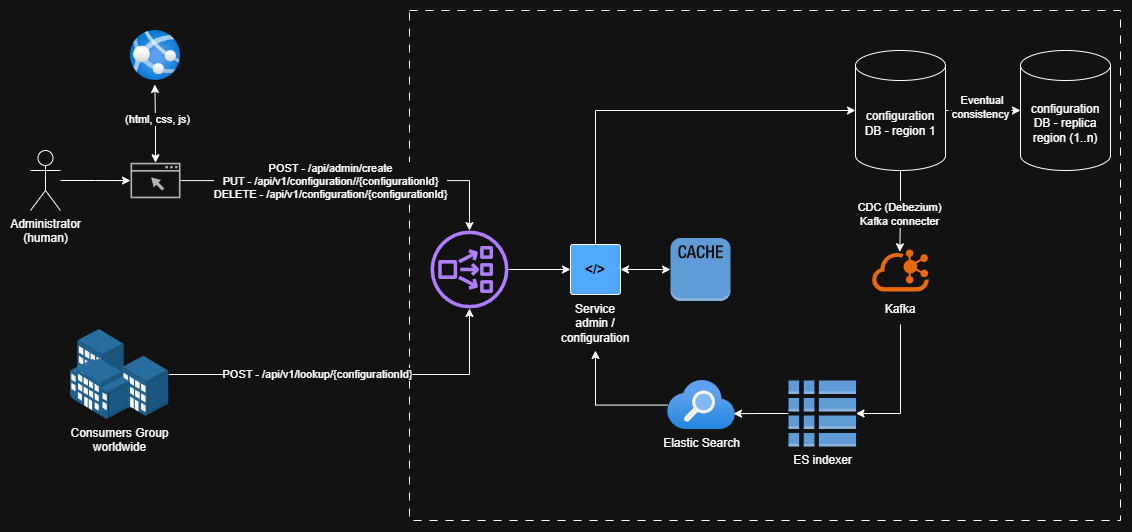

The diagram above was exported from draw.io. Its source (the exported page's mxGraphModel, read from the mxfile embedded in the PNG):
<mxGraphModel dx="1714" dy="991" grid="1" gridSize="10" guides="1" tooltips="1" connect="1" arrows="1" fold="1" page="1" pageScale="1" pageWidth="1169" pageHeight="827" math="0" shadow="0">
  <root>
    <mxCell id="0" />
    <mxCell id="1" parent="0" />
    <mxCell id="gz3YNe8Dvia6d0uX0VKV-34" parent="1" style="rounded=0;whiteSpace=wrap;html=1;dashed=1;dashPattern=8 8;" value="" vertex="1">
      <mxGeometry height="510" width="711" x="439" y="100" as="geometry" />
    </mxCell>
    <mxCell id="gz3YNe8Dvia6d0uX0VKV-24" edge="1" parent="1" source="gz3YNe8Dvia6d0uX0VKV-20" style="edgeStyle=orthogonalEdgeStyle;rounded=0;orthogonalLoop=1;jettySize=auto;html=1;" target="gz3YNe8Dvia6d0uX0VKV-23">
      <mxGeometry relative="1" as="geometry" />
    </mxCell>
    <mxCell id="gz3YNe8Dvia6d0uX0VKV-20" parent="1" style="shape=umlActor;verticalLabelPosition=bottom;verticalAlign=top;html=1;outlineConnect=0;" value="Administrator&lt;div&gt;(human)&lt;/div&gt;" vertex="1">
      <mxGeometry height="60" width="30" x="60" y="240" as="geometry" />
    </mxCell>
    <mxCell id="gz3YNe8Dvia6d0uX0VKV-29" edge="1" parent="1" source="gz3YNe8Dvia6d0uX0VKV-23" style="edgeStyle=orthogonalEdgeStyle;rounded=0;orthogonalLoop=1;jettySize=auto;html=1;" target="gz3YNe8Dvia6d0uX0VKV-28">
      <mxGeometry relative="1" as="geometry" />
    </mxCell>
    <mxCell id="gz3YNe8Dvia6d0uX0VKV-30" connectable="0" parent="gz3YNe8Dvia6d0uX0VKV-29" style="edgeLabel;html=1;align=center;verticalAlign=middle;resizable=0;points=[];" value="POST - /api/admin/create&lt;div&gt;PUT - /api/v1/configuration//&lt;span style=&quot;color: light-dark(rgb(0, 0, 0), rgb(255, 255, 255));&quot;&gt;{configurationId}&lt;/span&gt;&lt;/div&gt;&lt;div&gt;DELETE - /api/v1/configuration&lt;span style=&quot;color: light-dark(rgb(0, 0, 0), rgb(255, 255, 255));&quot;&gt;/{&lt;/span&gt;&lt;span style=&quot;color: light-dark(rgb(0, 0, 0), rgb(255, 255, 255));&quot;&gt;configuration&lt;/span&gt;&lt;span style=&quot;color: light-dark(rgb(0, 0, 0), rgb(255, 255, 255));&quot;&gt;Id}&lt;/span&gt;&lt;/div&gt;" vertex="1">
      <mxGeometry relative="1" x="-0.1615" as="geometry">
        <mxPoint x="7" as="offset" />
      </mxGeometry>
    </mxCell>
    <mxCell id="gz3YNe8Dvia6d0uX0VKV-23" parent="1" style="sketch=0;pointerEvents=1;shadow=0;dashed=0;html=1;strokeColor=none;fillColor=#434445;aspect=fixed;labelPosition=center;verticalLabelPosition=bottom;verticalAlign=top;align=center;outlineConnect=0;shape=mxgraph.vvd.web_browser;" value="" vertex="1">
      <mxGeometry height="35.5" width="50" x="160" y="252.25" as="geometry" />
    </mxCell>
    <mxCell id="gz3YNe8Dvia6d0uX0VKV-25" parent="1" style="image;aspect=fixed;html=1;points=[];align=center;fontSize=12;image=img/lib/azure2/app_services/App_Services.svg;" value="" vertex="1">
      <mxGeometry height="50" width="50" x="160" y="120" as="geometry" />
    </mxCell>
    <mxCell id="gz3YNe8Dvia6d0uX0VKV-26" edge="1" parent="1" source="gz3YNe8Dvia6d0uX0VKV-23" style="edgeStyle=orthogonalEdgeStyle;rounded=0;orthogonalLoop=1;jettySize=auto;html=1;entryX=0.487;entryY=1.08;entryDx=0;entryDy=0;entryPerimeter=0;startArrow=classic;startFill=1;" target="gz3YNe8Dvia6d0uX0VKV-25">
      <mxGeometry relative="1" as="geometry" />
    </mxCell>
    <mxCell id="gz3YNe8Dvia6d0uX0VKV-27" connectable="0" parent="gz3YNe8Dvia6d0uX0VKV-26" style="edgeLabel;html=1;align=center;verticalAlign=middle;resizable=0;points=[];" value="(html, css, js)" vertex="1">
      <mxGeometry relative="1" x="0.113" y="-2" as="geometry">
        <mxPoint as="offset" />
      </mxGeometry>
    </mxCell>
    <mxCell id="gz3YNe8Dvia6d0uX0VKV-37" edge="1" parent="1" source="gz3YNe8Dvia6d0uX0VKV-28" style="edgeStyle=orthogonalEdgeStyle;rounded=0;orthogonalLoop=1;jettySize=auto;html=1;entryX=0;entryY=0.5;entryDx=0;entryDy=0;" target="gz3YNe8Dvia6d0uX0VKV-35">
      <mxGeometry relative="1" as="geometry" />
    </mxCell>
    <mxCell id="gz3YNe8Dvia6d0uX0VKV-28" parent="1" style="sketch=0;outlineConnect=0;fontColor=#232F3E;gradientColor=none;fillColor=#8C4FFF;strokeColor=none;dashed=0;verticalLabelPosition=bottom;verticalAlign=top;align=center;html=1;fontSize=12;fontStyle=0;aspect=fixed;pointerEvents=1;shape=mxgraph.aws4.network_load_balancer;" value="" vertex="1">
      <mxGeometry height="78" width="78" x="460" y="320" as="geometry" />
    </mxCell>
    <mxCell id="gz3YNe8Dvia6d0uX0VKV-32" edge="1" parent="1" source="gz3YNe8Dvia6d0uX0VKV-31" style="edgeStyle=orthogonalEdgeStyle;rounded=0;orthogonalLoop=1;jettySize=auto;html=1;" target="gz3YNe8Dvia6d0uX0VKV-28">
      <mxGeometry relative="1" as="geometry" />
    </mxCell>
    <mxCell id="gz3YNe8Dvia6d0uX0VKV-33" connectable="0" parent="gz3YNe8Dvia6d0uX0VKV-32" style="edgeLabel;html=1;align=center;verticalAlign=middle;resizable=0;points=[];" value="POST - /api/v1/lookup/{&lt;span style=&quot;color: light-dark(rgb(0, 0, 0), rgb(255, 255, 255));&quot;&gt;configuration&lt;/span&gt;&lt;span style=&quot;color: light-dark(rgb(0, 0, 0), rgb(255, 255, 255));&quot;&gt;Id}&lt;/span&gt;" vertex="1">
      <mxGeometry relative="1" x="-0.1929" as="geometry">
        <mxPoint as="offset" />
      </mxGeometry>
    </mxCell>
    <mxCell id="gz3YNe8Dvia6d0uX0VKV-31" parent="1" style="image;points=[];aspect=fixed;html=1;align=center;shadow=0;dashed=0;image=img/lib/allied_telesis/buildings/Building_Cluster.svg;" value="Consumers Group&lt;div&gt;worldwide&lt;/div&gt;" vertex="1">
      <mxGeometry height="90" width="98.27" x="100" y="419" as="geometry" />
    </mxCell>
    <mxCell id="gz3YNe8Dvia6d0uX0VKV-35" parent="1" style="rounded=1;arcSize=5;fillColor=#0065FF;strokeColor=default;fontColor=#ffffff;align=center;verticalAlign=middle;whiteSpace=wrap;fontSize=14;fontStyle=1;html=1;sketch=0;" value="&amp;lt;/&amp;gt;" vertex="1">
      <mxGeometry height="50" width="50" x="600" y="334" as="geometry" />
    </mxCell>
    <mxCell id="gz3YNe8Dvia6d0uX0VKV-36" parent="1" style="text;html=1;whiteSpace=wrap;strokeColor=none;fillColor=none;align=center;verticalAlign=middle;rounded=0;" value="Service&lt;div&gt;admin / configuration&lt;/div&gt;" vertex="1">
      <mxGeometry height="30" width="60" x="595" y="398" as="geometry" />
    </mxCell>
    <mxCell id="gz3YNe8Dvia6d0uX0VKV-38" parent="1" style="shape=cylinder3;whiteSpace=wrap;html=1;boundedLbl=1;backgroundOutline=1;size=15;" value="&lt;div&gt;configuration DB - region 1&lt;/div&gt;" vertex="1">
      <mxGeometry height="120" width="90" x="885" y="140" as="geometry" />
    </mxCell>
    <mxCell id="gz3YNe8Dvia6d0uX0VKV-39" edge="1" parent="1" source="gz3YNe8Dvia6d0uX0VKV-35" style="edgeStyle=orthogonalEdgeStyle;rounded=0;orthogonalLoop=1;jettySize=auto;html=1;entryX=0;entryY=0.5;entryDx=0;entryDy=0;entryPerimeter=0;exitX=0.5;exitY=0;exitDx=0;exitDy=0;" target="gz3YNe8Dvia6d0uX0VKV-38">
      <mxGeometry relative="1" as="geometry" />
    </mxCell>
    <mxCell id="gz3YNe8Dvia6d0uX0VKV-40" parent="1" style="outlineConnect=0;dashed=0;verticalLabelPosition=bottom;verticalAlign=top;align=center;html=1;shape=mxgraph.aws3.cache_node;fillColor=#2E73B8;gradientColor=none;" value="" vertex="1">
      <mxGeometry height="63" width="60" x="700" y="327.5" as="geometry" />
    </mxCell>
    <mxCell id="gz3YNe8Dvia6d0uX0VKV-41" edge="1" parent="1" source="gz3YNe8Dvia6d0uX0VKV-35" style="edgeStyle=orthogonalEdgeStyle;rounded=0;orthogonalLoop=1;jettySize=auto;html=1;entryX=0;entryY=0.5;entryDx=0;entryDy=0;entryPerimeter=0;startArrow=classic;startFill=1;" target="gz3YNe8Dvia6d0uX0VKV-40">
      <mxGeometry relative="1" as="geometry" />
    </mxCell>
    <mxCell id="gz3YNe8Dvia6d0uX0VKV-44" parent="1" style="shape=cylinder3;whiteSpace=wrap;html=1;boundedLbl=1;backgroundOutline=1;size=15;" value="&lt;div&gt;configuration DB - replica&lt;/div&gt;&lt;div&gt;region (1..n)&lt;/div&gt;" vertex="1">
      <mxGeometry height="120" width="90" x="1050" y="140" as="geometry" />
    </mxCell>
    <mxCell id="gz3YNe8Dvia6d0uX0VKV-45" edge="1" parent="1" source="gz3YNe8Dvia6d0uX0VKV-38" style="edgeStyle=orthogonalEdgeStyle;rounded=0;orthogonalLoop=1;jettySize=auto;html=1;entryX=0;entryY=0.5;entryDx=0;entryDy=0;entryPerimeter=0;dashed=1;" target="gz3YNe8Dvia6d0uX0VKV-44">
      <mxGeometry relative="1" as="geometry" />
    </mxCell>
    <mxCell id="gz3YNe8Dvia6d0uX0VKV-46" connectable="0" parent="gz3YNe8Dvia6d0uX0VKV-45" style="edgeLabel;html=1;align=center;verticalAlign=middle;resizable=0;points=[];" value="&amp;nbsp;Eventual&lt;div&gt;consistency&lt;/div&gt;" vertex="1">
      <mxGeometry relative="1" x="-0.2333" y="3" as="geometry">
        <mxPoint x="5" as="offset" />
      </mxGeometry>
    </mxCell>
    <mxCell id="gz3YNe8Dvia6d0uX0VKV-47" parent="1" style="points=[];aspect=fixed;html=1;align=center;shadow=0;dashed=0;fillColor=#FF6A00;strokeColor=none;shape=mxgraph.alibaba_cloud.kafka;" value="" vertex="1">
      <mxGeometry height="42" width="56.699999999999996" x="901.65" y="339" as="geometry" />
    </mxCell>
    <mxCell id="gz3YNe8Dvia6d0uX0VKV-48" parent="1" style="text;html=1;whiteSpace=wrap;strokeColor=none;fillColor=none;align=center;verticalAlign=middle;rounded=0;" value="Kafka" vertex="1">
      <mxGeometry height="30" width="60" x="900" y="384" as="geometry" />
    </mxCell>
    <mxCell id="gz3YNe8Dvia6d0uX0VKV-49" edge="1" parent="1" source="gz3YNe8Dvia6d0uX0VKV-38" style="edgeStyle=orthogonalEdgeStyle;rounded=0;orthogonalLoop=1;jettySize=auto;html=1;entryX=0.488;entryY=0.056;entryDx=0;entryDy=0;entryPerimeter=0;" target="gz3YNe8Dvia6d0uX0VKV-47">
      <mxGeometry relative="1" as="geometry">
        <mxPoint x="900" y="340" as="targetPoint" />
      </mxGeometry>
    </mxCell>
    <mxCell id="gz3YNe8Dvia6d0uX0VKV-50" connectable="0" parent="gz3YNe8Dvia6d0uX0VKV-49" style="edgeLabel;html=1;align=center;verticalAlign=middle;resizable=0;points=[];" value="CDC&amp;nbsp;(Debezium)&lt;div&gt;Kafka connecter&lt;/div&gt;" vertex="1">
      <mxGeometry relative="1" x="0.0802" y="-1" as="geometry">
        <mxPoint as="offset" />
      </mxGeometry>
    </mxCell>
    <mxCell id="gz3YNe8Dvia6d0uX0VKV-56" edge="1" parent="1" source="gz3YNe8Dvia6d0uX0VKV-54" style="edgeStyle=orthogonalEdgeStyle;rounded=0;orthogonalLoop=1;jettySize=auto;html=1;">
      <mxGeometry relative="1" as="geometry">
        <mxPoint x="625" y="440" as="targetPoint" />
      </mxGeometry>
    </mxCell>
    <mxCell id="gz3YNe8Dvia6d0uX0VKV-54" parent="1" style="image;aspect=fixed;html=1;points=[];align=center;fontSize=12;image=img/lib/azure2/app_services/Search_Services.svg;" value="Elastic Search" vertex="1">
      <mxGeometry height="49.120000000000005" width="68" x="697" y="470" as="geometry" />
    </mxCell>
    <mxCell id="gz3YNe8Dvia6d0uX0VKV-55" parent="1" style="outlineConnect=0;dashed=0;verticalLabelPosition=bottom;verticalAlign=top;align=center;html=1;shape=mxgraph.aws3.global_secondary_index;fillColor=#2E73B8;gradientColor=none;" value="ES indexer" vertex="1">
      <mxGeometry height="66" width="67.5" x="818" y="470" as="geometry" />
    </mxCell>
    <mxCell id="gz3YNe8Dvia6d0uX0VKV-57" edge="1" parent="1" source="gz3YNe8Dvia6d0uX0VKV-55" style="edgeStyle=orthogonalEdgeStyle;rounded=0;orthogonalLoop=1;jettySize=auto;html=1;entryX=0.971;entryY=0.675;entryDx=0;entryDy=0;entryPerimeter=0;" target="gz3YNe8Dvia6d0uX0VKV-54">
      <mxGeometry relative="1" as="geometry" />
    </mxCell>
    <mxCell id="gz3YNe8Dvia6d0uX0VKV-58" edge="1" parent="1" source="gz3YNe8Dvia6d0uX0VKV-48" style="edgeStyle=orthogonalEdgeStyle;rounded=0;orthogonalLoop=1;jettySize=auto;html=1;entryX=1;entryY=0.5;entryDx=0;entryDy=0;entryPerimeter=0;exitX=0.5;exitY=1;exitDx=0;exitDy=0;" target="gz3YNe8Dvia6d0uX0VKV-55">
      <mxGeometry relative="1" as="geometry" />
    </mxCell>
  </root>
</mxGraphModel>